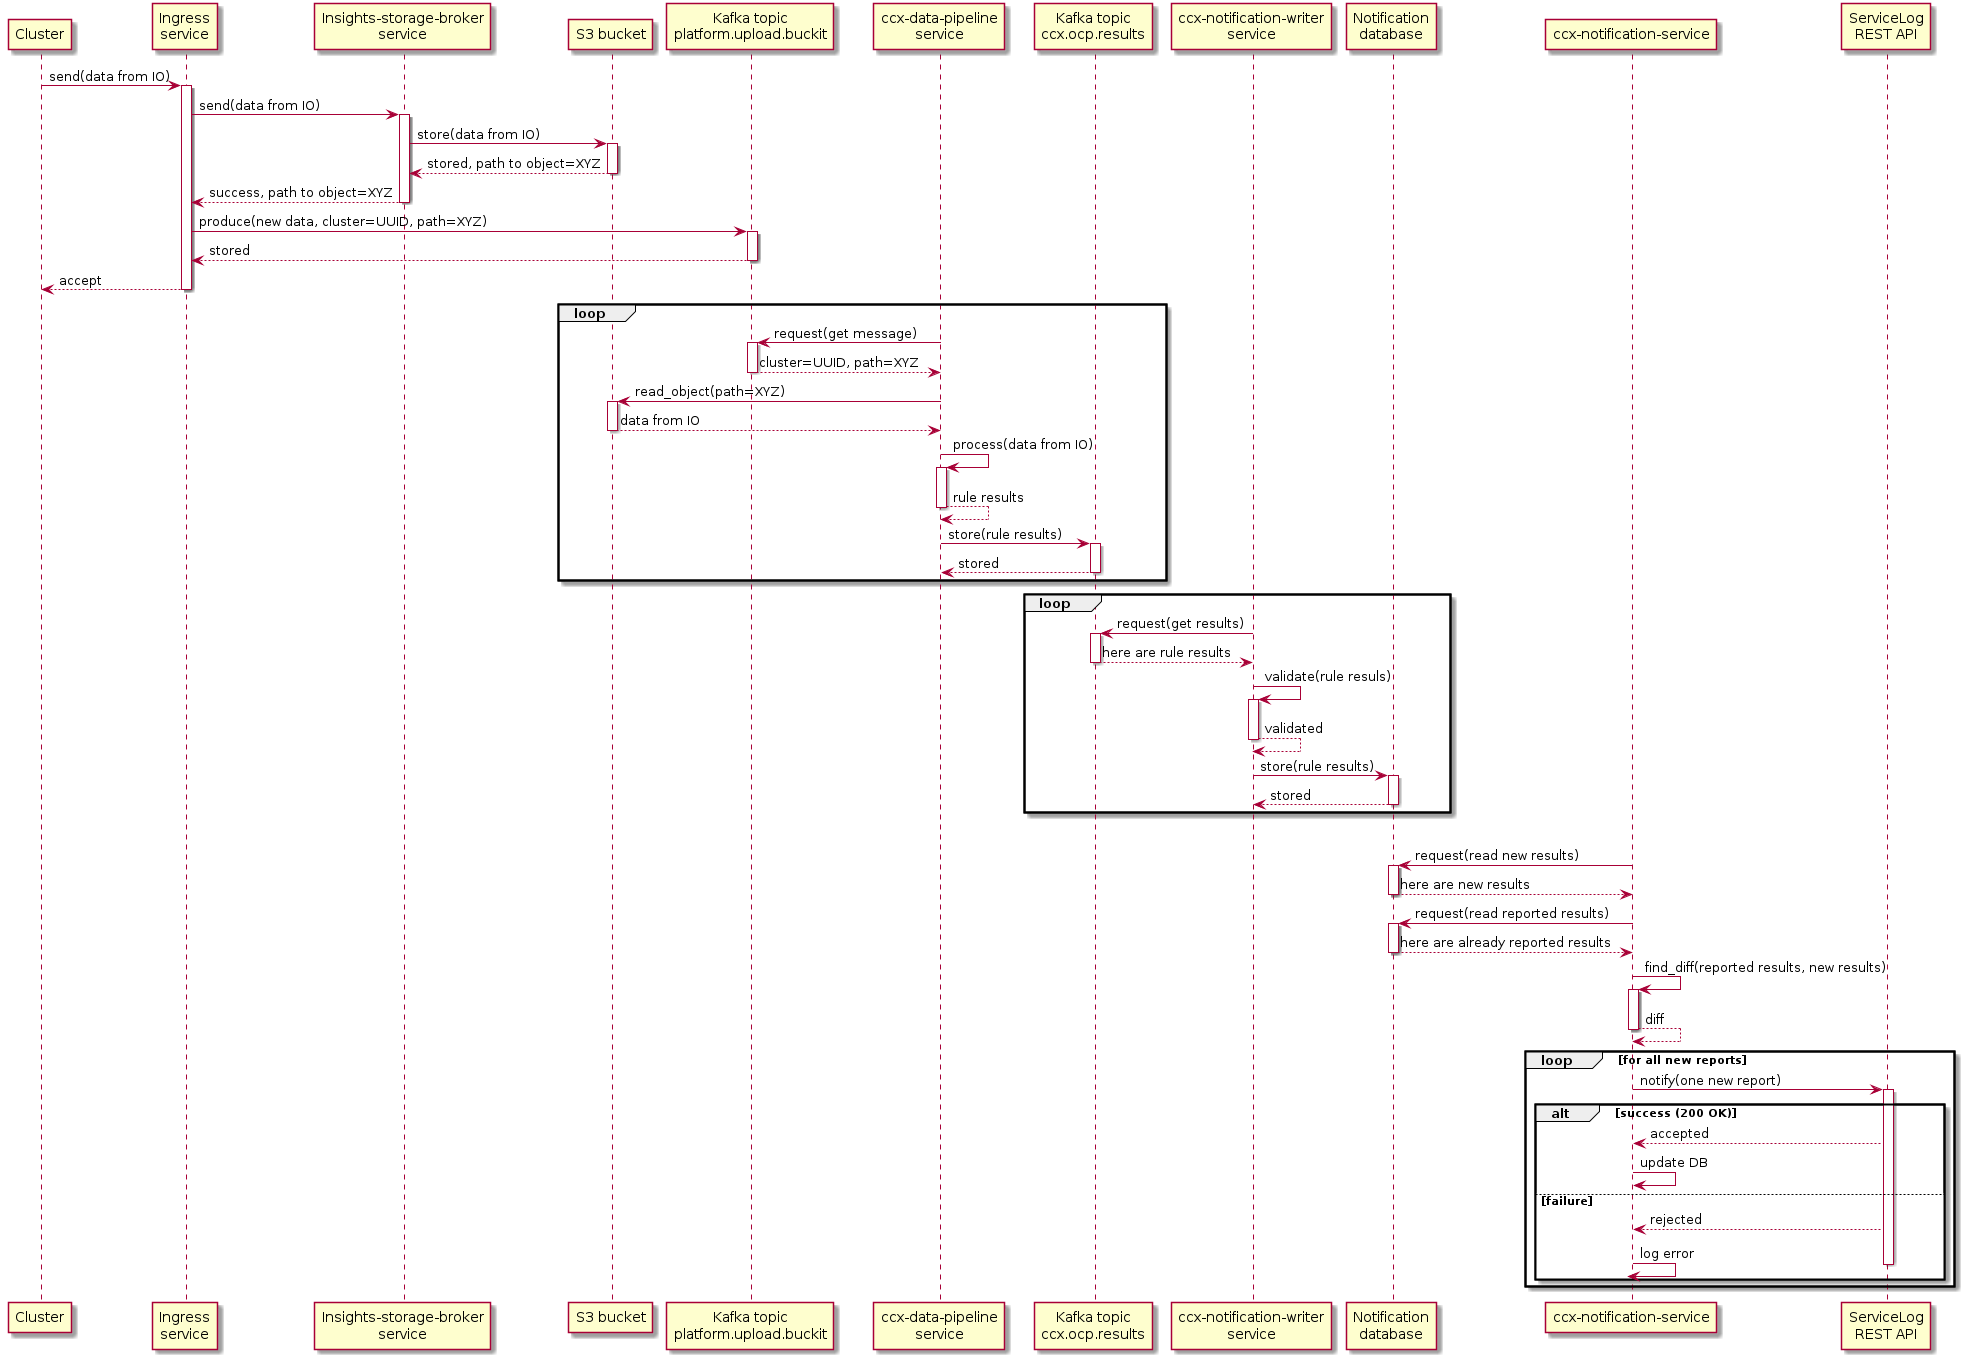

The diagram above was rendered by PlantUML. Its source (embedded in the PNG):
@startuml
participant Cluster
participant "Ingress\nservice"
participant "Insights-storage-broker\nservice"
participant "S3 bucket"
participant "Kafka topic\nplatform.upload.buckit"
participant "ccx-data-pipeline\nservice"
participant "Kafka topic\nccx.ocp.results"
participant "ccx-notification-writer\nservice"
participant "Notification\ndatabase"
participant "ccx-notification-service"
participant "ServiceLog\nREST API"

Cluster -> "Ingress\nservice" : send(data from IO)
activate "Ingress\nservice"
"Ingress\nservice" -> "Insights-storage-broker\nservice" : send(data from IO)
activate "Insights-storage-broker\nservice"
"Insights-storage-broker\nservice" -> "S3 bucket" : store(data from IO)
activate "S3 bucket"
"Insights-storage-broker\nservice" <-- "S3 bucket": stored, path to object=XYZ
deactivate "S3 bucket"
"Ingress\nservice" <-- "Insights-storage-broker\nservice": success, path to object=XYZ
deactivate "Insights-storage-broker\nservice"
"Ingress\nservice" -> "Kafka topic\nplatform.upload.buckit" : produce(new data, cluster=UUID, path=XYZ)
activate "Kafka topic\nplatform.upload.buckit"
"Ingress\nservice" <-- "Kafka topic\nplatform.upload.buckit": stored
deactivate "Kafka topic\nplatform.upload.buckit"
Cluster <-- "Ingress\nservice": accept
deactivate "Ingress\nservice"
loop
"ccx-data-pipeline\nservice" -> "Kafka topic\nplatform.upload.buckit" : request(get message)
activate "Kafka topic\nplatform.upload.buckit"
"ccx-data-pipeline\nservice" <-- "Kafka topic\nplatform.upload.buckit": cluster=UUID, path=XYZ
deactivate "Kafka topic\nplatform.upload.buckit"
"ccx-data-pipeline\nservice" -> "S3 bucket" : read_object(path=XYZ)
activate "S3 bucket"
"ccx-data-pipeline\nservice" <-- "S3 bucket": data from IO
deactivate "S3 bucket"
"ccx-data-pipeline\nservice" -> "ccx-data-pipeline\nservice" : process(data from IO)
activate "ccx-data-pipeline\nservice"
"ccx-data-pipeline\nservice" <-- "ccx-data-pipeline\nservice": rule results
deactivate "ccx-data-pipeline\nservice"
"ccx-data-pipeline\nservice" -> "Kafka topic\nccx.ocp.results" : store(rule results)
activate "Kafka topic\nccx.ocp.results"
"ccx-data-pipeline\nservice" <-- "Kafka topic\nccx.ocp.results": stored
deactivate "Kafka topic\nccx.ocp.results"
end
loop
"ccx-notification-writer\nservice" -> "Kafka topic\nccx.ocp.results" : request(get results)
activate "Kafka topic\nccx.ocp.results"
"ccx-notification-writer\nservice" <-- "Kafka topic\nccx.ocp.results": here are rule results
deactivate "Kafka topic\nccx.ocp.results"
"ccx-notification-writer\nservice" -> "ccx-notification-writer\nservice" : validate(rule resuls)
activate "ccx-notification-writer\nservice"
"ccx-notification-writer\nservice" <-- "ccx-notification-writer\nservice": validated
deactivate "ccx-notification-writer\nservice"
"ccx-notification-writer\nservice" -> "Notification\ndatabase" : store(rule results)
activate "Notification\ndatabase"
"ccx-notification-writer\nservice" <-- "Notification\ndatabase": stored
deactivate "Notification\ndatabase"
end
loop
"ccx-notification-service" -> "Notification\ndatabase" : request(read new results)
activate "Notification\ndatabase"
"ccx-notification-service" <-- "Notification\ndatabase": here are new results
deactivate "Notification\ndatabase"
"ccx-notification-service" -> "Notification\ndatabase" : request(read reported results)
activate "Notification\ndatabase"
"ccx-notification-service" <-- "Notification\ndatabase": here are already reported results
deactivate "Notification\ndatabase"
"ccx-notification-service" -> "ccx-notification-service" : find_diff(reported results, new results)
activate "ccx-notification-service"
"ccx-notification-service" <-- "ccx-notification-service": diff
deactivate "ccx-notification-service"
loop for all new reports
"ccx-notification-service" -> "ServiceLog\nREST API" : notify(one new report)
activate "ServiceLog\nREST API"
alt success (200 OK)
"ccx-notification-service" <-- "ServiceLog\nREST API": accepted
"ccx-notification-service" -> "ccx-notification-service": update DB
else failure
"ccx-notification-service" <-- "ServiceLog\nREST API": rejected
"ccx-notification-service" -> "ccx-notification-service": log error
deactivate "ServiceLog\nREST API"
end
end
@enduml